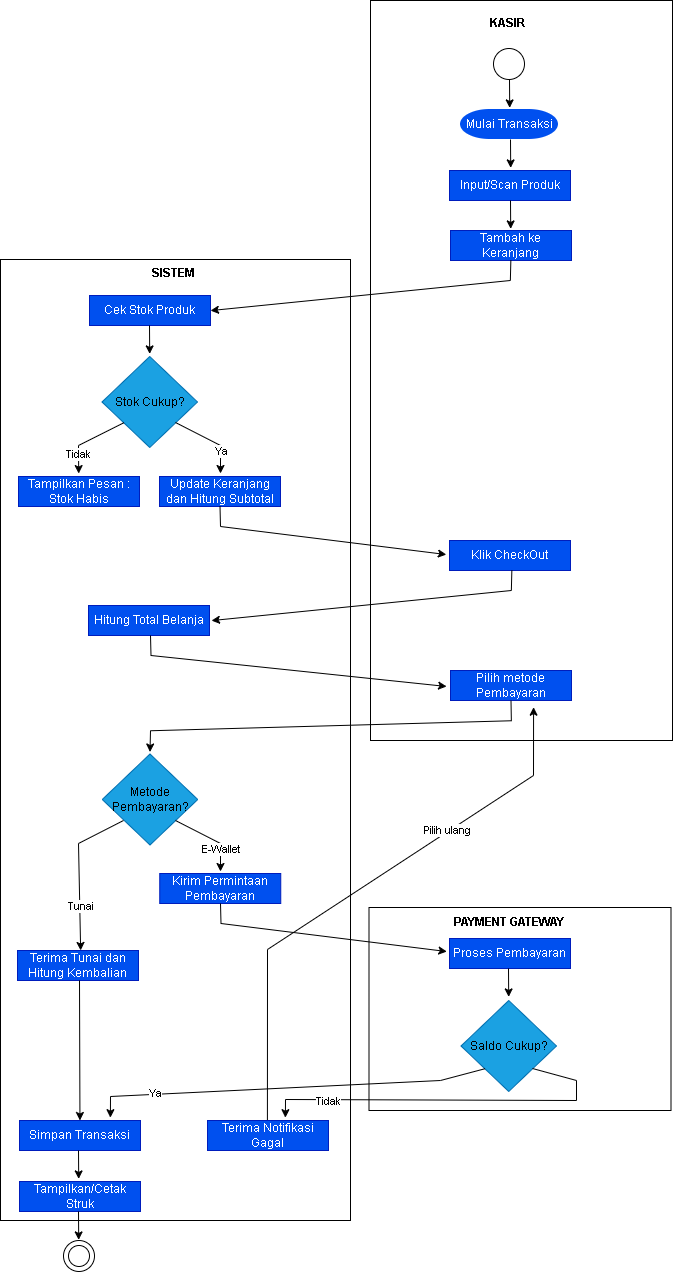

The diagram above was exported from draw.io. Its source (the exported page's mxGraphModel, read from the mxfile embedded in the PNG):
<mxGraphModel dx="983" dy="564" grid="0" gridSize="10" guides="1" tooltips="1" connect="1" arrows="1" fold="1" page="1" pageScale="1" pageWidth="850" pageHeight="1400" background="light-dark(#FFFFFF,#FFFFFF)" math="0" shadow="0">
  <root>
    <mxCell id="0" />
    <mxCell id="1" parent="0" />
    <mxCell id="AVvl5xHZ1pn3OVolD9qd-69" parent="1" style="html=1;labelBackgroundColor=none;whiteSpace=wrap;fillColor=none;strokeColor=light-dark(#000000,#000000);" value="" vertex="1">
      <mxGeometry height="961" width="350" x="70" y="269" as="geometry" />
    </mxCell>
    <mxCell id="AVvl5xHZ1pn3OVolD9qd-70" parent="1" style="html=1;labelBackgroundColor=none;whiteSpace=wrap;fillColor=none;strokeColor=light-dark(#000000,#000000);" value="" vertex="1">
      <mxGeometry height="740" width="302" x="440" y="10" as="geometry" />
    </mxCell>
    <mxCell id="ptRKV1sqJMJOaxA2Lswl-1" parent="1" style="strokeWidth=2;html=1;shape=mxgraph.flowchart.terminator;whiteSpace=wrap;strokeColor=none;fillColor=#0050ef;fontColor=#ffffff;" value="&lt;font&gt;Mulai &lt;font&gt;Transaksi&lt;/font&gt;&lt;/font&gt;" vertex="1">
      <mxGeometry height="30" width="98" x="530" y="119" as="geometry" />
    </mxCell>
    <mxCell id="AVvl5xHZ1pn3OVolD9qd-71" parent="1" style="text;html=1;whiteSpace=wrap;strokeColor=none;fillColor=none;align=center;verticalAlign=middle;rounded=0;" value="&lt;font style=&quot;color: light-dark(rgb(0, 0, 0), rgb(0, 0, 0));&quot;&gt;&lt;b&gt;SISTEM&lt;/b&gt;&lt;/font&gt;" vertex="1">
      <mxGeometry height="30" width="60" x="213" y="268" as="geometry" />
    </mxCell>
    <mxCell id="AVvl5xHZ1pn3OVolD9qd-72" parent="1" style="text;html=1;whiteSpace=wrap;strokeColor=none;fillColor=none;align=center;verticalAlign=middle;rounded=0;" value="&lt;font style=&quot;color: light-dark(rgb(0, 0, 0), rgb(0, 0, 0));&quot;&gt;&lt;b style=&quot;&quot;&gt;KASIR&lt;/b&gt;&lt;/font&gt;" vertex="1">
      <mxGeometry height="30" width="60" x="547" y="18" as="geometry" />
    </mxCell>
    <mxCell id="AVvl5xHZ1pn3OVolD9qd-73" parent="1" style="ellipse;whiteSpace=wrap;html=1;aspect=fixed;fillColor=none;strokeColor=light-dark(#000000,#000000);" value="" vertex="1">
      <mxGeometry height="31" width="31" x="563" y="58" as="geometry" />
    </mxCell>
    <mxCell id="AVvl5xHZ1pn3OVolD9qd-75" edge="1" parent="1" style="endArrow=classic;html=1;rounded=0;strokeColor=light-dark(#000000,#000000);entryX=0.502;entryY=-0.053;entryDx=0;entryDy=0;entryPerimeter=0;" value="">
      <mxGeometry height="50" relative="1" width="50" as="geometry">
        <mxPoint x="579" y="89" as="sourcePoint" />
        <mxPoint x="579.196" y="117.40999999999997" as="targetPoint" />
      </mxGeometry>
    </mxCell>
    <mxCell id="AVvl5xHZ1pn3OVolD9qd-77" edge="1" parent="1" style="endArrow=classic;html=1;rounded=0;strokeColor=light-dark(#000000,#000000);entryX=0.502;entryY=-0.053;entryDx=0;entryDy=0;entryPerimeter=0;" value="">
      <mxGeometry height="50" relative="1" width="50" as="geometry">
        <mxPoint x="580" y="149" as="sourcePoint" />
        <mxPoint x="580.196" y="177.40999999999997" as="targetPoint" />
      </mxGeometry>
    </mxCell>
    <mxCell id="AVvl5xHZ1pn3OVolD9qd-78" parent="1" style="rounded=0;whiteSpace=wrap;html=1;fillColor=#0050ef;fontColor=#ffffff;strokeColor=light-dark(#001DBC,#6DB2FF);" value="Input/Scan Produk" vertex="1">
      <mxGeometry height="30" width="121" x="519" y="180" as="geometry" />
    </mxCell>
    <mxCell id="AVvl5xHZ1pn3OVolD9qd-79" parent="1" style="rounded=0;whiteSpace=wrap;html=1;fillColor=#0050ef;fontColor=#ffffff;strokeColor=light-dark(#001DBC,#6DB2FF);" value="Cek Stok Produk" vertex="1">
      <mxGeometry height="30" width="121" x="159" y="305" as="geometry" />
    </mxCell>
    <mxCell id="AVvl5xHZ1pn3OVolD9qd-80" parent="1" style="rounded=0;whiteSpace=wrap;html=1;fillColor=#0050ef;fontColor=#ffffff;strokeColor=light-dark(#001DBC,#6DB2FF);" value="Tambah ke Keranjang" vertex="1">
      <mxGeometry height="30" width="121" x="520" y="240" as="geometry" />
    </mxCell>
    <mxCell id="AVvl5xHZ1pn3OVolD9qd-81" edge="1" parent="1" style="endArrow=classic;html=1;rounded=0;strokeColor=light-dark(#000000,#000000);entryX=0.502;entryY=-0.053;entryDx=0;entryDy=0;entryPerimeter=0;" value="">
      <mxGeometry height="50" relative="1" width="50" as="geometry">
        <mxPoint x="580" y="210" as="sourcePoint" />
        <mxPoint x="580.196" y="238.40999999999997" as="targetPoint" />
      </mxGeometry>
    </mxCell>
    <mxCell id="AVvl5xHZ1pn3OVolD9qd-82" edge="1" parent="1" style="endArrow=classic;html=1;rounded=0;strokeColor=light-dark(#000000,#000000);entryX=0.502;entryY=-0.053;entryDx=0;entryDy=0;entryPerimeter=0;" value="">
      <mxGeometry height="50" relative="1" width="50" as="geometry">
        <mxPoint x="219" y="335" as="sourcePoint" />
        <mxPoint x="219.19600000000003" y="363.40999999999997" as="targetPoint" />
      </mxGeometry>
    </mxCell>
    <mxCell id="AVvl5xHZ1pn3OVolD9qd-83" parent="1" style="rhombus;whiteSpace=wrap;html=1;fillColor=light-dark(#1BA1E2,#3399FF);strokeColor=#006EAF;fontColor=#ffffff;" value="&lt;font style=&quot;color: light-dark(rgb(0, 0, 0), rgb(0, 0, 0));&quot;&gt;Stok Cukup?&lt;/font&gt;" vertex="1">
      <mxGeometry height="91" width="95.5" x="171.5" y="366" as="geometry" />
    </mxCell>
    <mxCell id="AVvl5xHZ1pn3OVolD9qd-84" parent="1" style="rounded=0;whiteSpace=wrap;html=1;fillColor=#0050ef;fontColor=#ffffff;strokeColor=light-dark(#001DBC,#6DB2FF);" value="Tampilkan Pesan :&lt;div&gt;Stok Habis&lt;/div&gt;" vertex="1">
      <mxGeometry height="30" width="121" x="88" y="486" as="geometry" />
    </mxCell>
    <mxCell id="AVvl5xHZ1pn3OVolD9qd-85" parent="1" style="rounded=0;whiteSpace=wrap;html=1;fillColor=#0050ef;fontColor=#ffffff;strokeColor=light-dark(#001DBC,#6DB2FF);" value="Update Keranjang dan Hitung Subtotal" vertex="1">
      <mxGeometry height="30" width="121" x="229" y="486" as="geometry" />
    </mxCell>
    <mxCell id="AVvl5xHZ1pn3OVolD9qd-89" edge="1" parent="1" style="endArrow=classic;html=1;rounded=0;strokeColor=light-dark(#000000,#000000);entryX=0.514;entryY=-0.064;entryDx=0;entryDy=0;entryPerimeter=0;exitX=0;exitY=1;exitDx=0;exitDy=0;" value="">
      <mxGeometry height="50" relative="1" width="50" as="geometry">
        <Array as="points">
          <mxPoint x="148" y="455" />
        </Array>
        <mxPoint x="193.375" y="432.25" as="sourcePoint" />
        <mxPoint x="148.19400000000002" y="483.08000000000004" as="targetPoint" />
      </mxGeometry>
    </mxCell>
    <mxCell id="AVvl5xHZ1pn3OVolD9qd-92" connectable="0" parent="AVvl5xHZ1pn3OVolD9qd-89" style="edgeLabel;html=1;align=center;verticalAlign=middle;resizable=0;points=[];" value="Tidak" vertex="1">
      <mxGeometry relative="1" x="0.4881" y="-1" as="geometry">
        <mxPoint as="offset" />
      </mxGeometry>
    </mxCell>
    <mxCell id="AVvl5xHZ1pn3OVolD9qd-91" edge="1" parent="1" style="endArrow=classic;html=1;rounded=0;strokeColor=light-dark(#000000,#000000);entryX=0.514;entryY=-0.064;entryDx=0;entryDy=0;entryPerimeter=0;exitX=0;exitY=1;exitDx=0;exitDy=0;" value="">
      <mxGeometry height="50" relative="1" width="50" as="geometry">
        <Array as="points">
          <mxPoint x="290" y="455" />
        </Array>
        <mxPoint x="245" y="432" as="sourcePoint" />
        <mxPoint x="290" y="483" as="targetPoint" />
      </mxGeometry>
    </mxCell>
    <mxCell id="AVvl5xHZ1pn3OVolD9qd-93" connectable="0" parent="AVvl5xHZ1pn3OVolD9qd-91" style="edgeLabel;html=1;align=center;verticalAlign=middle;resizable=0;points=[];" value="Ya" vertex="1">
      <mxGeometry relative="1" x="0.4366" as="geometry">
        <mxPoint as="offset" />
      </mxGeometry>
    </mxCell>
    <mxCell id="AVvl5xHZ1pn3OVolD9qd-94" parent="1" style="rounded=0;whiteSpace=wrap;html=1;fillColor=#0050ef;fontColor=#ffffff;strokeColor=light-dark(#001DBC,#6DB2FF);" value="Klik CheckOut" vertex="1">
      <mxGeometry height="30" width="121" x="519" y="550" as="geometry" />
    </mxCell>
    <mxCell id="AVvl5xHZ1pn3OVolD9qd-95" parent="1" style="rounded=0;whiteSpace=wrap;html=1;fillColor=#0050ef;fontColor=#ffffff;strokeColor=light-dark(#001DBC,#6DB2FF);" value="Hitung Total Belanja" vertex="1">
      <mxGeometry height="30" width="121" x="158" y="615" as="geometry" />
    </mxCell>
    <mxCell id="AVvl5xHZ1pn3OVolD9qd-96" edge="1" parent="1" style="endArrow=classic;html=1;rounded=0;strokeColor=light-dark(#000000,#000000);entryX=-0.026;entryY=0.602;entryDx=0;entryDy=0;entryPerimeter=0;exitX=0.5;exitY=1;exitDx=0;exitDy=0;" value="">
      <mxGeometry height="50" relative="1" width="50" as="geometry">
        <Array as="points">
          <mxPoint x="290" y="536" />
        </Array>
        <mxPoint x="289.49999999999994" y="516" as="sourcePoint" />
        <mxPoint x="515.854" y="564.06" as="targetPoint" />
      </mxGeometry>
    </mxCell>
    <mxCell id="AVvl5xHZ1pn3OVolD9qd-97" edge="1" parent="1" style="endArrow=classic;html=1;rounded=0;strokeColor=light-dark(#000000,#000000);entryX=0.6;entryY=0.778;entryDx=0;entryDy=0;entryPerimeter=0;exitX=0.5;exitY=1;exitDx=0;exitDy=0;" value="">
      <mxGeometry height="50" relative="1" width="50" as="geometry">
        <Array as="points">
          <mxPoint x="580.8540000000003" y="600" />
        </Array>
        <mxPoint x="581.3540000000003" y="580" as="sourcePoint" />
        <mxPoint x="281" y="630.0999999999999" as="targetPoint" />
      </mxGeometry>
    </mxCell>
    <mxCell id="AVvl5xHZ1pn3OVolD9qd-98" parent="1" style="rounded=0;whiteSpace=wrap;html=1;fillColor=#0050ef;fontColor=#ffffff;strokeColor=light-dark(#001DBC,#6DB2FF);" value="Pilih metode Pembayaran" vertex="1">
      <mxGeometry height="30" width="121" x="520" y="680" as="geometry" />
    </mxCell>
    <mxCell id="AVvl5xHZ1pn3OVolD9qd-99" parent="1" style="rhombus;whiteSpace=wrap;html=1;fillColor=light-dark(#1BA1E2,#3399FF);strokeColor=#006EAF;fontColor=#ffffff;" value="&lt;font style=&quot;color: light-dark(rgb(0, 0, 0), rgb(0, 0, 0));&quot;&gt;Metode Pembayaran?&lt;/font&gt;" vertex="1">
      <mxGeometry height="91" width="95.5" x="171.75" y="763.5" as="geometry" />
    </mxCell>
    <mxCell id="AVvl5xHZ1pn3OVolD9qd-100" edge="1" parent="1" style="endArrow=classic;html=1;rounded=0;strokeColor=light-dark(#000000,#000000);exitX=0.5;exitY=1;exitDx=0;exitDy=0;entryX=0.5;entryY=0;entryDx=0;entryDy=0;" value="">
      <mxGeometry height="50" relative="1" width="50" as="geometry">
        <Array as="points">
          <mxPoint x="580.8540000000003" y="730.26" />
          <mxPoint x="220" y="740.26" />
        </Array>
        <mxPoint x="580.5" y="710.26" as="sourcePoint" />
        <mxPoint x="219.5" y="761.5" as="targetPoint" />
      </mxGeometry>
    </mxCell>
    <mxCell id="AVvl5xHZ1pn3OVolD9qd-104" parent="1" style="rounded=0;whiteSpace=wrap;html=1;fillColor=#0050ef;fontColor=#ffffff;strokeColor=light-dark(#001DBC,#6DB2FF);" value="Kirim Permintaan Pembayaran" vertex="1">
      <mxGeometry height="30" width="121" x="229.25" y="883" as="geometry" />
    </mxCell>
    <mxCell id="AVvl5xHZ1pn3OVolD9qd-105" parent="1" style="rounded=0;whiteSpace=wrap;html=1;fillColor=#0050ef;fontColor=#ffffff;strokeColor=light-dark(#001DBC,#6DB2FF);" value="Terima Tunai dan Hitung Kembalian" vertex="1">
      <mxGeometry height="30" width="121" x="87" y="960" as="geometry" />
    </mxCell>
    <mxCell id="AVvl5xHZ1pn3OVolD9qd-106" edge="1" parent="1" style="endArrow=classic;html=1;rounded=0;strokeColor=light-dark(#000000,#000000);entryX=0.514;entryY=-0.064;entryDx=0;entryDy=0;entryPerimeter=0;exitX=0;exitY=1;exitDx=0;exitDy=0;" value="">
      <mxGeometry height="50" relative="1" width="50" as="geometry">
        <Array as="points">
          <mxPoint x="290" y="853" />
        </Array>
        <mxPoint x="245" y="830" as="sourcePoint" />
        <mxPoint x="290" y="881" as="targetPoint" />
      </mxGeometry>
    </mxCell>
    <mxCell id="AVvl5xHZ1pn3OVolD9qd-107" connectable="0" parent="AVvl5xHZ1pn3OVolD9qd-106" style="edgeLabel;html=1;align=center;verticalAlign=middle;resizable=0;points=[];" value="E-Wallet" vertex="1">
      <mxGeometry relative="1" x="0.4366" as="geometry">
        <mxPoint as="offset" />
      </mxGeometry>
    </mxCell>
    <mxCell id="AVvl5xHZ1pn3OVolD9qd-109" parent="1" style="html=1;labelBackgroundColor=none;whiteSpace=wrap;fillColor=none;strokeColor=light-dark(#000000,#000000);" value="" vertex="1">
      <mxGeometry height="203" width="302" x="438.5" y="917" as="geometry" />
    </mxCell>
    <mxCell id="AVvl5xHZ1pn3OVolD9qd-110" parent="1" style="rounded=0;whiteSpace=wrap;html=1;fillColor=#0050ef;fontColor=#ffffff;strokeColor=light-dark(#001DBC,#6DB2FF);" value="Proses Pembayaran" vertex="1">
      <mxGeometry height="30" width="121" x="519" y="948" as="geometry" />
    </mxCell>
    <mxCell id="AVvl5xHZ1pn3OVolD9qd-111" parent="1" style="text;html=1;whiteSpace=wrap;strokeColor=none;fillColor=none;align=center;verticalAlign=middle;rounded=0;" value="&lt;font style=&quot;color: light-dark(rgb(0, 0, 0), rgb(0, 0, 0));&quot;&gt;&lt;b style=&quot;&quot;&gt;PAYMENT GATEWAY&lt;/b&gt;&lt;/font&gt;" vertex="1">
      <mxGeometry height="30" width="159.5" x="498.5" y="917" as="geometry" />
    </mxCell>
    <mxCell id="AVvl5xHZ1pn3OVolD9qd-112" parent="1" style="rhombus;whiteSpace=wrap;html=1;fillColor=light-dark(#1BA1E2,#3399FF);strokeColor=#006EAF;fontColor=#ffffff;" value="&lt;font style=&quot;color: light-dark(rgb(0, 0, 0), rgb(0, 0, 0));&quot;&gt;Saldo Cukup?&lt;/font&gt;" vertex="1">
      <mxGeometry height="91" width="95.5" x="530.5" y="1010" as="geometry" />
    </mxCell>
    <mxCell id="AVvl5xHZ1pn3OVolD9qd-113" edge="1" parent="1" style="endArrow=classic;html=1;rounded=0;strokeColor=light-dark(#000000,#000000);entryX=0.502;entryY=-0.053;entryDx=0;entryDy=0;entryPerimeter=0;" value="">
      <mxGeometry height="50" relative="1" width="50" as="geometry">
        <mxPoint x="578" y="978" as="sourcePoint" />
        <mxPoint x="578.196" y="1006.4099999999999" as="targetPoint" />
      </mxGeometry>
    </mxCell>
    <mxCell id="AVvl5xHZ1pn3OVolD9qd-115" edge="1" parent="1" style="endArrow=classic;html=1;rounded=0;strokeColor=light-dark(#000000,#000000);entryX=0.6;entryY=0.778;entryDx=0;entryDy=0;entryPerimeter=0;exitX=0.5;exitY=1;exitDx=0;exitDy=0;" value="">
      <mxGeometry height="50" relative="1" width="50" as="geometry">
        <Array as="points">
          <mxPoint x="579.8540000000003" y="290" />
        </Array>
        <mxPoint x="580.3540000000003" y="270" as="sourcePoint" />
        <mxPoint x="280" y="320.0999999999999" as="targetPoint" />
      </mxGeometry>
    </mxCell>
    <mxCell id="AVvl5xHZ1pn3OVolD9qd-116" edge="1" parent="1" style="endArrow=classic;html=1;rounded=0;strokeColor=light-dark(#000000,#000000);entryX=-0.026;entryY=0.602;entryDx=0;entryDy=0;entryPerimeter=0;exitX=0.5;exitY=1;exitDx=0;exitDy=0;" value="">
      <mxGeometry height="50" relative="1" width="50" as="geometry">
        <Array as="points">
          <mxPoint x="290.50000000000006" y="933" />
        </Array>
        <mxPoint x="290" y="913" as="sourcePoint" />
        <mxPoint x="516.354" y="961.06" as="targetPoint" />
      </mxGeometry>
    </mxCell>
    <mxCell id="AVvl5xHZ1pn3OVolD9qd-117" parent="1" style="rounded=0;whiteSpace=wrap;html=1;fillColor=#0050ef;fontColor=#ffffff;strokeColor=light-dark(#001DBC,#6DB2FF);" value="Terima Notifikasi Gagal" vertex="1">
      <mxGeometry height="30" width="121" x="277" y="1130" as="geometry" />
    </mxCell>
    <mxCell id="AVvl5xHZ1pn3OVolD9qd-118" parent="1" style="rounded=0;whiteSpace=wrap;html=1;fillColor=#0050ef;fontColor=#ffffff;strokeColor=light-dark(#001DBC,#6DB2FF);" value="Simpan Transaksi" vertex="1">
      <mxGeometry height="30" width="121" x="89" y="1130" as="geometry" />
    </mxCell>
    <mxCell id="AVvl5xHZ1pn3OVolD9qd-119" edge="1" parent="1" style="endArrow=classic;html=1;rounded=0;strokeColor=light-dark(#000000,#000000);entryX=0.502;entryY=-0.053;entryDx=0;entryDy=0;entryPerimeter=0;" value="">
      <mxGeometry height="50" relative="1" width="50" as="geometry">
        <mxPoint x="148" y="1160" as="sourcePoint" />
        <mxPoint x="148.19600000000003" y="1188.4099999999999" as="targetPoint" />
      </mxGeometry>
    </mxCell>
    <mxCell id="AVvl5xHZ1pn3OVolD9qd-120" parent="1" style="rounded=0;whiteSpace=wrap;html=1;fillColor=#0050ef;fontColor=#ffffff;strokeColor=light-dark(#001DBC,#6DB2FF);" value="Tampilkan/Cetak Struk" vertex="1">
      <mxGeometry height="30" width="121" x="89" y="1191" as="geometry" />
    </mxCell>
    <mxCell id="AVvl5xHZ1pn3OVolD9qd-121" edge="1" parent="1" style="endArrow=classic;html=1;rounded=0;strokeColor=light-dark(#000000,#000000);entryX=0.502;entryY=-0.053;entryDx=0;entryDy=0;entryPerimeter=0;" value="">
      <mxGeometry height="50" relative="1" width="50" as="geometry">
        <mxPoint x="148" y="1221" as="sourcePoint" />
        <mxPoint x="148.19600000000003" y="1249.4099999999999" as="targetPoint" />
      </mxGeometry>
    </mxCell>
    <mxCell id="AVvl5xHZ1pn3OVolD9qd-122" parent="1" style="ellipse;whiteSpace=wrap;html=1;aspect=fixed;fillColor=none;strokeColor=light-dark(#000000,#000000);" value="" vertex="1">
      <mxGeometry height="31" width="31" x="133" y="1250" as="geometry" />
    </mxCell>
    <mxCell id="AVvl5xHZ1pn3OVolD9qd-123" parent="1" style="ellipse;whiteSpace=wrap;html=1;strokeColor=light-dark(#000000,#000000);" value="" vertex="1">
      <mxGeometry height="21" width="21" x="138" y="1255" as="geometry" />
    </mxCell>
    <mxCell id="AVvl5xHZ1pn3OVolD9qd-124" edge="1" parent="1" source="AVvl5xHZ1pn3OVolD9qd-112" style="endArrow=classic;html=1;rounded=0;strokeColor=light-dark(#000000,#000000);exitX=0;exitY=1;exitDx=0;exitDy=0;entryX=0.314;entryY=0.893;entryDx=0;entryDy=0;entryPerimeter=0;" target="AVvl5xHZ1pn3OVolD9qd-69" value="">
      <mxGeometry height="50" relative="1" width="50" as="geometry">
        <Array as="points">
          <mxPoint x="510" y="1090" />
          <mxPoint x="180" y="1106" />
        </Array>
        <mxPoint x="510" y="1076" as="sourcePoint" />
        <mxPoint x="149" y="1127" as="targetPoint" />
      </mxGeometry>
    </mxCell>
    <mxCell id="-XMDViYIcRpSgGMZfD4C-4" connectable="0" parent="AVvl5xHZ1pn3OVolD9qd-124" style="edgeLabel;html=1;align=center;verticalAlign=middle;resizable=0;points=[];" value="Ya" vertex="1">
      <mxGeometry relative="1" x="0.6696" y="-1" as="geometry">
        <mxPoint as="offset" />
      </mxGeometry>
    </mxCell>
    <mxCell id="AVvl5xHZ1pn3OVolD9qd-125" edge="1" parent="1" style="endArrow=classic;html=1;rounded=0;strokeColor=light-dark(#000000,#000000);exitX=0;exitY=1;exitDx=0;exitDy=0;entryX=0.814;entryY=0.893;entryDx=0;entryDy=0;entryPerimeter=0;" target="AVvl5xHZ1pn3OVolD9qd-69" value="">
      <mxGeometry height="50" relative="1" width="50" as="geometry">
        <Array as="points">
          <mxPoint x="646" y="1090" />
          <mxPoint x="646" y="1110" />
          <mxPoint x="355" y="1109" />
        </Array>
        <mxPoint x="602" y="1078" as="sourcePoint" />
        <mxPoint x="1007" y="1127.24" as="targetPoint" />
      </mxGeometry>
    </mxCell>
    <mxCell id="-XMDViYIcRpSgGMZfD4C-5" connectable="0" parent="AVvl5xHZ1pn3OVolD9qd-125" style="edgeLabel;html=1;align=center;verticalAlign=middle;resizable=0;points=[];" value="Tidak" vertex="1">
      <mxGeometry relative="1" x="0.6778" y="1" as="geometry">
        <mxPoint as="offset" />
      </mxGeometry>
    </mxCell>
    <mxCell id="AVvl5xHZ1pn3OVolD9qd-126" edge="1" parent="1" style="endArrow=classic;html=1;rounded=0;strokeColor=light-dark(#000000,#000000);entryX=0.229;entryY=0.719;entryDx=0;entryDy=0;entryPerimeter=0;exitX=0;exitY=1;exitDx=0;exitDy=0;" target="AVvl5xHZ1pn3OVolD9qd-69" value="">
      <mxGeometry height="50" relative="1" width="50" as="geometry">
        <Array as="points">
          <mxPoint x="147.99999999999977" y="853" />
        </Array>
        <mxPoint x="192.99999999999977" y="830" as="sourcePoint" />
        <mxPoint x="147.99999999999977" y="881" as="targetPoint" />
      </mxGeometry>
    </mxCell>
    <mxCell id="AVvl5xHZ1pn3OVolD9qd-127" connectable="0" parent="AVvl5xHZ1pn3OVolD9qd-126" style="edgeLabel;html=1;align=center;verticalAlign=middle;resizable=0;points=[];" value="Tunai" vertex="1">
      <mxGeometry relative="1" x="0.4366" as="geometry">
        <mxPoint as="offset" />
      </mxGeometry>
    </mxCell>
    <mxCell id="-XMDViYIcRpSgGMZfD4C-1" edge="1" parent="1" style="endArrow=classic;html=1;rounded=0;strokeColor=light-dark(#000000,#000000);" target="AVvl5xHZ1pn3OVolD9qd-118" value="">
      <mxGeometry height="50" relative="1" width="50" as="geometry">
        <mxPoint x="149" y="990" as="sourcePoint" />
        <mxPoint x="149.19600000000003" y="1018.4099999999999" as="targetPoint" />
      </mxGeometry>
    </mxCell>
    <mxCell id="-XMDViYIcRpSgGMZfD4C-3" edge="1" parent="1" style="endArrow=classic;html=1;rounded=0;strokeColor=light-dark(#000000,#000000);entryX=0.252;entryY=0.927;entryDx=0;entryDy=0;entryPerimeter=0;exitX=0.5;exitY=1;exitDx=0;exitDy=0;" target="AVvl5xHZ1pn3OVolD9qd-70" value="">
      <mxGeometry height="50" relative="1" width="50" as="geometry">
        <Array as="points">
          <mxPoint x="220.50000000000006" y="665" />
        </Array>
        <mxPoint x="220" y="645" as="sourcePoint" />
        <mxPoint x="446.35400000000004" y="693.06" as="targetPoint" />
      </mxGeometry>
    </mxCell>
    <mxCell id="-XMDViYIcRpSgGMZfD4C-6" edge="1" parent="1" style="endArrow=classic;html=1;rounded=0;strokeColor=light-dark(#000000,#000000);entryX=0.54;entryY=0.955;entryDx=0;entryDy=0;entryPerimeter=0;" target="AVvl5xHZ1pn3OVolD9qd-70" value="">
      <mxGeometry height="50" relative="1" width="50" as="geometry">
        <Array as="points">
          <mxPoint x="337" y="959" />
          <mxPoint x="603" y="785" />
        </Array>
        <mxPoint x="336.909090909091" y="1129.4099999999994" as="sourcePoint" />
        <mxPoint x="336.71309090909097" y="1100.9999999999995" as="targetPoint" />
      </mxGeometry>
    </mxCell>
    <mxCell id="-XMDViYIcRpSgGMZfD4C-7" connectable="0" parent="-XMDViYIcRpSgGMZfD4C-6" style="edgeLabel;html=1;align=center;verticalAlign=middle;resizable=0;points=[];" value="Pilih ulang" vertex="1">
      <mxGeometry relative="1" x="0.3868" y="2" as="geometry">
        <mxPoint as="offset" />
      </mxGeometry>
    </mxCell>
  </root>
</mxGraphModel>